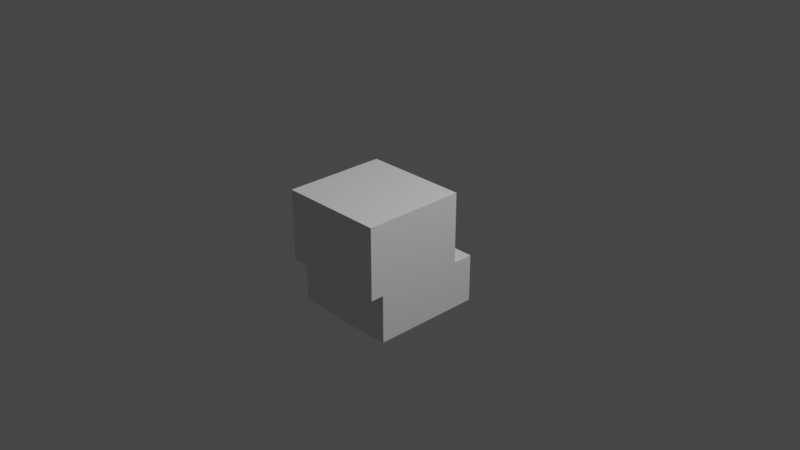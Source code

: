 # Source: MEMLander.blend  (saved by Blender 3.1.7; exported with 4.5.12 LTS)
import bpy
from mathutils import Matrix  # noqa: F401  (used for matrix-valued properties, if any)

bpy.ops.wm.read_factory_settings(use_empty=True)
scene = bpy.context.scene
scene.name = 'Scene'

# ---- collections
col_collection = bpy.data.collections.new('Collection'); scene.collection.children.link(col_collection)

# ---- world
world_world = bpy.data.worlds.new('World'); scene.world = world_world
world_world.use_nodes = True; world_world.node_tree.nodes.clear()
_N = world_world.node_tree.nodes; _L = world_world.node_tree.links
n0 = _N.new('ShaderNodeOutputWorld'); n0.name = 'World Output'; n0.location = (300, 300)
n1 = _N.new('ShaderNodeBackground'); n1.name = 'Background'; n1.location = (10, 300)
n1.inputs[0].default_value = (0.05088, 0.05088, 0.05088, 1.0)
_L.new(n1.outputs[0], n0.inputs[0])
n0.is_active_output = True
world_world.color = (0.05088, 0.05088, 0.05088)
world_world.use_sun_shadow = False
world_world.sun_shadow_jitter_overblur = 0.0

# ---- cameras
cam_camera = bpy.data.cameras.new('Camera')
cam_camera.clip_end = 100.0
cam_camera.ortho_scale = 7.314

# ---- lights
light_light = bpy.data.lights.new('Light', 'POINT')
light_light.transmission_factor = 0.0
light_light.energy = 1000.0
light_light.shadow_soft_size = 0.1
light_light.shadow_maximum_resolution = 0.006
light_light.use_absolute_resolution = True

# ---- meshes
me_cube_001 = bpy.data.meshes.new('Cube.001')
me_cube_001.from_pydata([(-0.566, -0.9108, -0.3509), (-0.566, -0.9108, 0.4212), (-0.566, 0.2086, -0.3509), (-0.566, 0.2086, 0.4212), (0.5907, -0.9108, -0.3509), (0.5907, -0.9108, 0.4212), (0.5907, 0.2086, -0.3509), (0.5907, 0.2086, 0.4212), (-0.566, -0.7667, -0.3509), (0.5907, -0.7667, -0.3509), (0.5907, 0.2086, -0.8709), (-0.566, 0.2086, -0.8709), (0.5907, -0.7667, -0.8709), (-0.566, -0.7667, -0.8709), (0.5907, 0.4363, -0.3509), (-0.566, 0.4363, -0.3509), (0.5907, 0.4363, -0.8709), (-0.566, 0.4363, -0.8709), (0.5907, -0.2791, -0.8709), (-0.566, -0.2791, -0.8709), (-0.1809, -0.5637, -1.08), (0.2056, -0.5637, -1.08)], [], [(0, 8, 2, 3, 1), (2, 6, 7, 3), (6, 9, 4, 5, 7), (4, 0, 1, 5), (8, 0, 4, 9), (7, 5, 1, 3), (6, 10, 18, 12, 9), (19, 20, 21, 18), (9, 12, 13, 8), (8, 13, 19, 11, 2), (11, 17, 15, 2), (15, 17, 16, 14), (6, 14, 16, 10), (2, 15, 14, 6), (10, 16, 17, 11), (11, 19, 18, 10), (18, 21, 12), (12, 21, 20, 13), (13, 20, 19)])
_uv = me_cube_001.uv_layers.new(name='UVMap')
_uv.uv.foreach_set('vector', [0.375, 0.0, 0.375, 0.125, 0.375, 0.25, 0.625, 0.25, 0.625, 0.0, 0.375, 0.25, 0.375, 0.5, 0.625, 0.5, 0.625, 0.25, 0.375, 0.5, 0.375, 0.625, 0.375, 0.75, 0.625, 0.75, 0.625, 0.5, 0.375, 0.75, 0.375, 1.0, 0.625, 1.0, 0.625, 0.75, 0.125, 0.625, 0.125, 0.75, 0.375, 0.75, 0.375, 0.625, 0.625, 0.5, 0.625, 0.75, 0.875, 0.75, 0.875, 0.5, 0.375, 0.5, 0.375, 0.5, 0.375, 0.5625, 0.375, 0.625, 0.375, 0.625, 0.125, 0.5625, 0.125, 0.5625, 0.375, 0.5625, 0.375, 0.5625, 0.375, 0.625, 0.375, 0.625, 0.125, 0.625, 0.125, 0.625, 0.375, 0.125, 0.375, 0.125, 0.375, 0.1875, 0.375, 0.25, 0.375, 0.25, 0.375, 0.25, 0.375, 0.25, 0.375, 0.25, 0.375, 0.25, 0.375, 0.25, 0.375, 0.25, 0.375, 0.5, 0.375, 0.5, 0.375, 0.5, 0.375, 0.5, 0.375, 0.5, 0.375, 0.5, 0.375, 0.25, 0.375, 0.25, 0.375, 0.5, 0.375, 0.5, 0.375, 0.5, 0.375, 0.5, 0.125, 0.5, 0.125, 0.5, 0.125, 0.5, 0.125, 0.5625, 0.375, 0.5625, 0.375, 0.5, 0.375, 0.5625, 0.375, 0.5625, 0.375, 0.625, 0.375, 0.625, 0.375, 0.625, 0.125, 0.625, 0.125, 0.625, 0.375, 0.125, 0.375, 0.125, 0.375, 0.1875])
me_cube_001.use_remesh_fix_poles = True
me_cube_001.use_remesh_preserve_attributes = False
me_cube_001.update()

# ---- objects
ob_light = bpy.data.objects.new('Light', light_light)
ob_camera = bpy.data.objects.new('Camera', cam_camera)
ob_freeiva = bpy.data.objects.new('FreeIva', None)
ob_shellcollider = bpy.data.objects.new('shellCollider', me_cube_001)

# ---- transforms, parenting, visibility, modifiers, constraints
ob_light.location = (4.076, 1.005, 5.904)
ob_light.rotation_euler = (0.6503, 0.05522, 1.866)
ob_light.lock_rotations_4d = False
ob_light.empty_display_type = 'ARROWS'
ob_light.color = (0.0, 0.0, 0.0, 0.0)
ob_light.lineart.crease_threshold = 0.0
ob_camera.location = (7.359, -6.926, 4.958)
ob_camera.rotation_euler = (1.109, 0.0, 0.8149)
ob_camera.lock_rotations_4d = False
ob_camera.empty_display_type = 'ARROWS'
ob_camera.color = (0.0, 0.0, 0.0, 0.0)
ob_camera.display_type = 'WIRE'
ob_camera.lineart.crease_threshold = 0.0
ob_freeiva.location = (0.0, 0.0, 0.0)
ob_shellcollider.parent = ob_freeiva
ob_shellcollider.location = (0.0, 0.0, 0.0)

# ---- collection membership
col_collection.objects.link(ob_light)
col_collection.objects.link(ob_camera)
col_collection.objects.link(ob_freeiva)
col_collection.objects.link(ob_shellcollider)

# ---- scene / render settings (as saved in the file)
scene.camera = ob_camera
scene.frame_start = 1; scene.frame_end = 250; scene.frame_set(2)
scene.render.engine = 'BLENDER_EEVEE_NEXT'
scene.cycles.sampling_pattern = 'TABULATED_SOBOL'
scene.cycles.use_light_tree = False
scene.view_settings.view_transform = 'Filmic'
bpy.context.view_layer.update()
